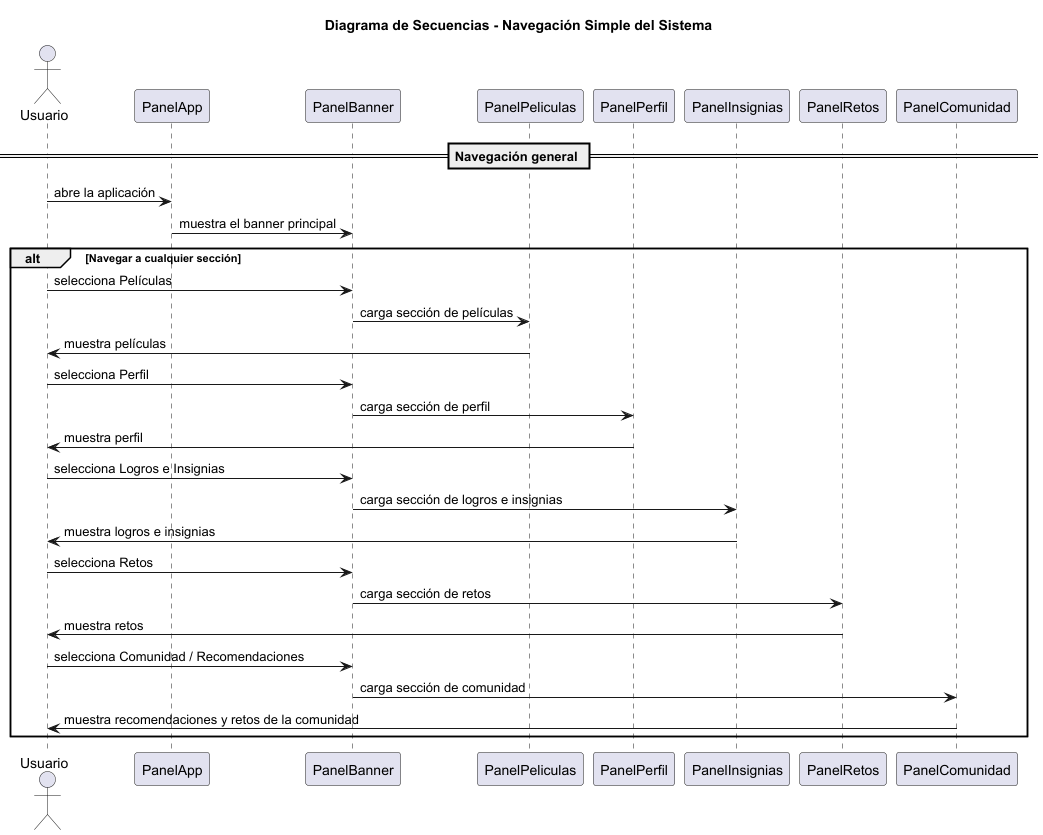

The diagram above was rendered by PlantUML. Its source (embedded in the PNG):
@startuml

title Diagrama de Secuencias - Navegación Simple del Sistema

actor Usuario

participant "PanelApp" as App
participant "PanelBanner" as Banner
participant "PanelPeliculas" as Peliculas
participant "PanelPerfil" as Perfil
participant "PanelInsignias" as Insignias
participant "PanelRetos" as Retos
participant "PanelComunidad" as Comunidad

== Navegación general ==
Usuario -> App : abre la aplicación
App -> Banner : muestra el banner principal

alt Navegar a cualquier sección
    Usuario -> Banner : selecciona Películas
    Banner -> Peliculas : carga sección de películas
    Peliculas -> Usuario : muestra películas

    Usuario -> Banner : selecciona Perfil
    Banner -> Perfil : carga sección de perfil
    Perfil -> Usuario : muestra perfil

    Usuario -> Banner : selecciona Logros e Insignias
    Banner -> Insignias : carga sección de logros e insignias
    Insignias -> Usuario : muestra logros e insignias

    Usuario -> Banner : selecciona Retos
    Banner -> Retos : carga sección de retos
    Retos -> Usuario : muestra retos

    Usuario -> Banner : selecciona Comunidad / Recomendaciones
    Banner -> Comunidad : carga sección de comunidad
    Comunidad -> Usuario : muestra recomendaciones y retos de la comunidad
end

@enduml